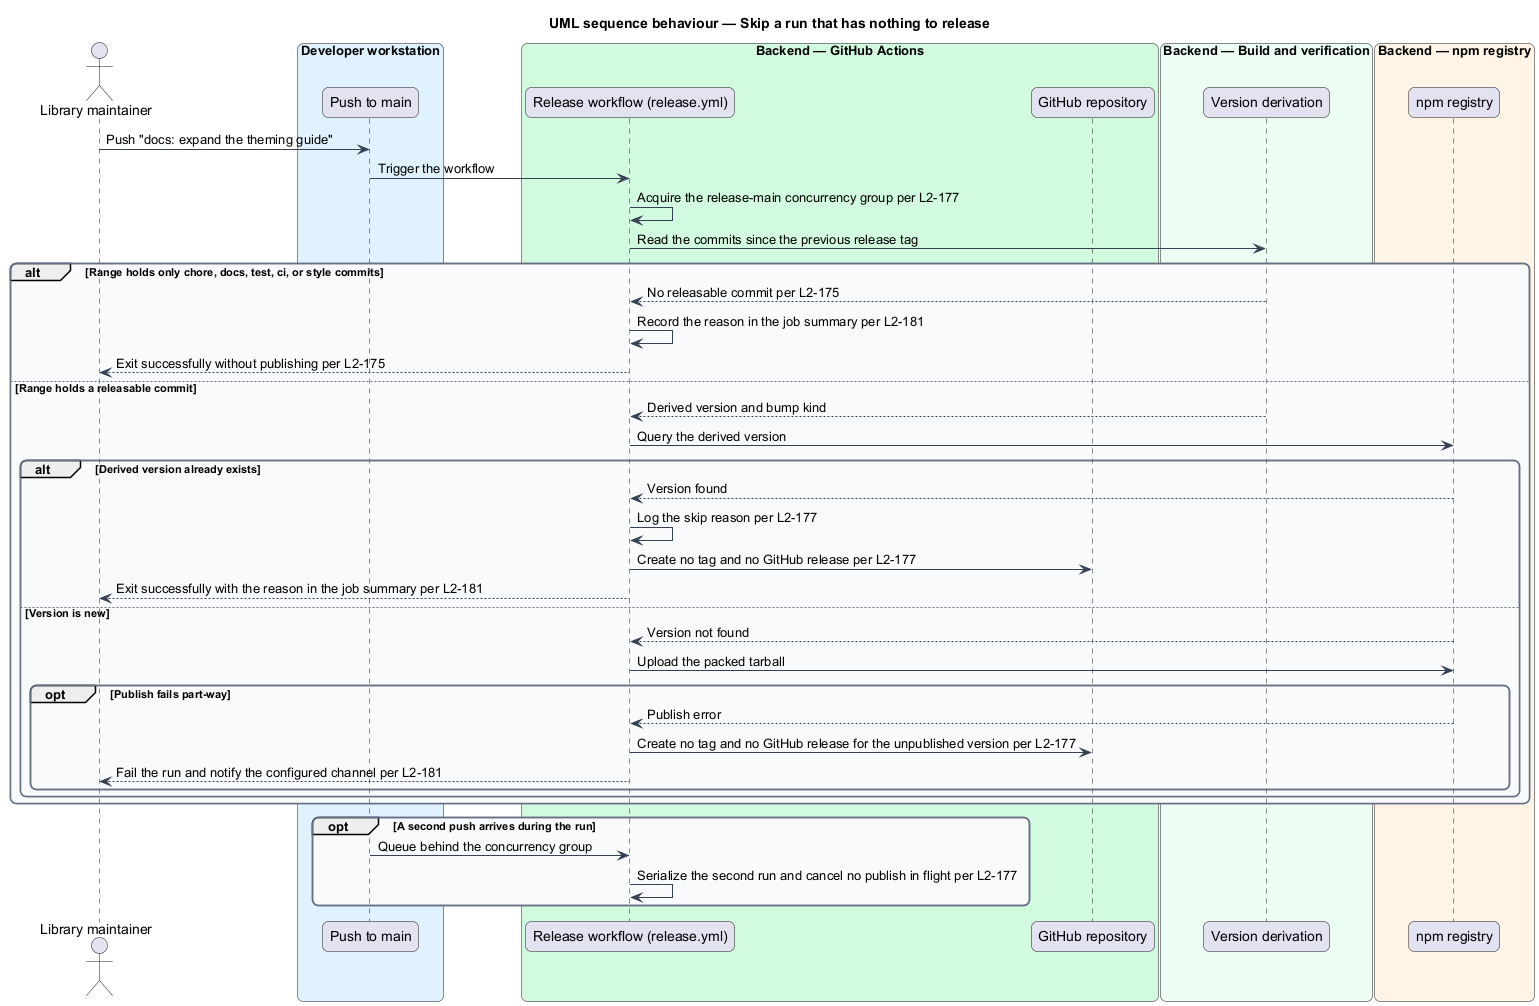

The diagram above was rendered by PlantUML. Its source (embedded in the PNG):
@startuml
title UML sequence behaviour — Skip a run that has nothing to release
skinparam backgroundColor #FFFFFF
skinparam shadowing false
skinparam roundcorner 12
skinparam defaultFontName Arial
skinparam ArrowColor #344054
skinparam rectangle {
  BorderColor #344054
  FontColor #101828
}
skinparam package {
  BorderColor #667085
  FontColor #101828
  BackgroundColor #F9FAFB
}
actor "Library maintainer" as maintainer
box "Developer workstation" #E0F2FE
  participant "Push to main" as push
end box
box "Backend — GitHub Actions" #D1FADF
  participant "Release workflow (release.yml)" as release
  participant "GitHub repository" as repo
end box
box "Backend — Build and verification" #ECFDF3
  participant "Version derivation" as derive
end box
box "Backend — npm registry" #FFF4E5
  participant "npm registry" as npm
end box

maintainer -> push : Push "docs: expand the theming guide"
push -> release : Trigger the workflow
release -> release : Acquire the release-main concurrency group per L2-177
release -> derive : Read the commits since the previous release tag

alt Range holds only chore, docs, test, ci, or style commits
  derive --> release : No releasable commit per L2-175
  release -> release : Record the reason in the job summary per L2-181
  release --> maintainer : Exit successfully without publishing per L2-175
else Range holds a releasable commit
  derive --> release : Derived version and bump kind
  release -> npm : Query the derived version

  alt Derived version already exists
    npm --> release : Version found
    release -> release : Log the skip reason per L2-177
    release -> repo : Create no tag and no GitHub release per L2-177
    release --> maintainer : Exit successfully with the reason in the job summary per L2-181
  else Version is new
    npm --> release : Version not found
    release -> npm : Upload the packed tarball

    opt Publish fails part-way
      npm --> release : Publish error
      release -> repo : Create no tag and no GitHub release for the unpublished version per L2-177
      release --> maintainer : Fail the run and notify the configured channel per L2-181
    end
  end
end

opt A second push arrives during the run
  push -> release : Queue behind the concurrency group
  release -> release : Serialize the second run and cancel no publish in flight per L2-177
end
@enduml